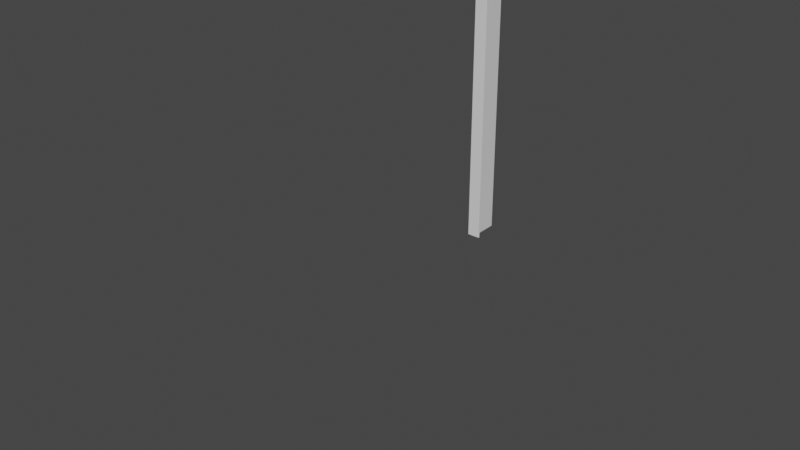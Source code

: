 # Source: i-beam.blend  (saved by Blender 2.82.7; exported with 4.5.12 LTS)
import bpy
from mathutils import Matrix  # noqa: F401  (used for matrix-valued properties, if any)

bpy.ops.wm.read_factory_settings(use_empty=True)
scene = bpy.context.scene
scene.name = 'Scene'

# ---- collections
col_i_beam_wall_bottom = bpy.data.collections.new('i-beam-wall-bottom'); scene.collection.children.link(col_i_beam_wall_bottom)
col_i_beam_wall_top = bpy.data.collections.new('i-beam-wall-top'); scene.collection.children.link(col_i_beam_wall_top)
col_i_beam_roof_small = bpy.data.collections.new('i-beam-roof-small'); scene.collection.children.link(col_i_beam_roof_small)
col_i_beam_roof_big = bpy.data.collections.new('i-beam-roof-big'); scene.collection.children.link(col_i_beam_roof_big)
col_i_beam_roof_big_border = bpy.data.collections.new('i-beam-roof-big-border'); scene.collection.children.link(col_i_beam_roof_big_border)
col_i_beam_roof_big_cross = bpy.data.collections.new('i-beam-roof-big-cross'); scene.collection.children.link(col_i_beam_roof_big_cross)
col_i_beam_roof_small_cross = bpy.data.collections.new('i-beam-roof-small-cross'); scene.collection.children.link(col_i_beam_roof_small_cross)

# ---- materials (node trees are filled in below, after node groups)
mat_material_002 = bpy.data.materials.new('Material.002')
mat_material_002.alpha_threshold = 0.0
mat_material_002.use_transparent_shadow = False
mat_material_002.line_color = (0.0, 0.0, 0.0, 1.0)
mat_material_006 = bpy.data.materials.new('Material.006')
mat_material_006.alpha_threshold = 0.0
mat_material_006.use_transparent_shadow = False
mat_material_006.line_color = (0.0, 0.0, 0.0, 1.0)
mat_material = bpy.data.materials.new('Material')
mat_material.alpha_threshold = 0.0
mat_material.use_transparent_shadow = False
mat_material.line_color = (0.0, 0.0, 0.0, 1.0)
mat_material_001 = bpy.data.materials.new('Material.001')
mat_material_001.alpha_threshold = 0.0
mat_material_001.use_transparent_shadow = False
mat_material_001.line_color = (0.0, 0.0, 0.0, 1.0)
mat_material_003 = bpy.data.materials.new('Material.003')
mat_material_003.alpha_threshold = 0.0
mat_material_003.use_transparent_shadow = False
mat_material_003.line_color = (0.0, 0.0, 0.0, 1.0)
mat_material_004 = bpy.data.materials.new('Material.004')
mat_material_004.alpha_threshold = 0.0
mat_material_004.use_transparent_shadow = False
mat_material_004.line_color = (0.0, 0.0, 0.0, 1.0)
mat_material_005 = bpy.data.materials.new('Material.005')
mat_material_005.alpha_threshold = 0.0
mat_material_005.use_transparent_shadow = False
mat_material_005.line_color = (0.0, 0.0, 0.0, 1.0)

# ---- material node trees
mat_material_002.use_nodes = True; mat_material_002.node_tree.nodes.clear()
_N = mat_material_002.node_tree.nodes; _L = mat_material_002.node_tree.links
n0 = _N.new('ShaderNodeOutputMaterial'); n0.name = 'Material Output'; n0.location = (300, 300)
n1 = _N.new('ShaderNodeBsdfPrincipled'); n1.name = 'Principled BSDF'; n1.location = (10, 300)
n1.distribution = 'GGX'
n1.subsurface_method = 'BURLEY'
n1.inputs[2].default_value = 0.4
n1.inputs[3].default_value = 1.45
n1.inputs[27].default_value = (0.0, 0.0, 0.0, 1.0)
n1.inputs[28].default_value = 1.0
_L.new(n1.outputs[0], n0.inputs[0])
n0.is_active_output = True
mat_material_006.use_nodes = True; mat_material_006.node_tree.nodes.clear()
_N = mat_material_006.node_tree.nodes; _L = mat_material_006.node_tree.links
n0 = _N.new('ShaderNodeOutputMaterial'); n0.name = 'Material Output'; n0.location = (300, 300)
n1 = _N.new('ShaderNodeBsdfPrincipled'); n1.name = 'Principled BSDF'; n1.location = (10, 300)
n1.distribution = 'GGX'
n1.subsurface_method = 'BURLEY'
n1.inputs[2].default_value = 0.4
n1.inputs[3].default_value = 1.45
n1.inputs[27].default_value = (0.0, 0.0, 0.0, 1.0)
n1.inputs[28].default_value = 1.0
_L.new(n1.outputs[0], n0.inputs[0])
n0.is_active_output = True
mat_material.use_nodes = True; mat_material.node_tree.nodes.clear()
_N = mat_material.node_tree.nodes; _L = mat_material.node_tree.links
n0 = _N.new('ShaderNodeOutputMaterial'); n0.name = 'Material Output'; n0.location = (300, 300)
n1 = _N.new('ShaderNodeBsdfPrincipled'); n1.name = 'Principled BSDF'; n1.location = (10, 300)
n1.distribution = 'GGX'
n1.subsurface_method = 'BURLEY'
n1.inputs[2].default_value = 0.4
n1.inputs[3].default_value = 1.45
n1.inputs[27].default_value = (0.0, 0.0, 0.0, 1.0)
n1.inputs[28].default_value = 1.0
_L.new(n1.outputs[0], n0.inputs[0])
n0.is_active_output = True
mat_material_001.use_nodes = True; mat_material_001.node_tree.nodes.clear()
_N = mat_material_001.node_tree.nodes; _L = mat_material_001.node_tree.links
n0 = _N.new('ShaderNodeOutputMaterial'); n0.name = 'Material Output'; n0.location = (300, 300)
n1 = _N.new('ShaderNodeBsdfPrincipled'); n1.name = 'Principled BSDF'; n1.location = (10, 300)
n1.distribution = 'GGX'
n1.subsurface_method = 'BURLEY'
n1.inputs[2].default_value = 0.4
n1.inputs[3].default_value = 1.45
n1.inputs[27].default_value = (0.0, 0.0, 0.0, 1.0)
n1.inputs[28].default_value = 1.0
_L.new(n1.outputs[0], n0.inputs[0])
n0.is_active_output = True
mat_material_003.use_nodes = True; mat_material_003.node_tree.nodes.clear()
_N = mat_material_003.node_tree.nodes; _L = mat_material_003.node_tree.links
n0 = _N.new('ShaderNodeOutputMaterial'); n0.name = 'Material Output'; n0.location = (300, 300)
n1 = _N.new('ShaderNodeBsdfPrincipled'); n1.name = 'Principled BSDF'; n1.location = (10, 300)
n1.distribution = 'GGX'
n1.subsurface_method = 'BURLEY'
n1.inputs[2].default_value = 0.4
n1.inputs[3].default_value = 1.45
n1.inputs[27].default_value = (0.0, 0.0, 0.0, 1.0)
n1.inputs[28].default_value = 1.0
_L.new(n1.outputs[0], n0.inputs[0])
n0.is_active_output = True
mat_material_004.use_nodes = True; mat_material_004.node_tree.nodes.clear()
_N = mat_material_004.node_tree.nodes; _L = mat_material_004.node_tree.links
n0 = _N.new('ShaderNodeOutputMaterial'); n0.name = 'Material Output'; n0.location = (300, 300)
n1 = _N.new('ShaderNodeBsdfPrincipled'); n1.name = 'Principled BSDF'; n1.location = (10, 300)
n1.distribution = 'GGX'
n1.subsurface_method = 'BURLEY'
n1.inputs[2].default_value = 0.4
n1.inputs[3].default_value = 1.45
n1.inputs[27].default_value = (0.0, 0.0, 0.0, 1.0)
n1.inputs[28].default_value = 1.0
_L.new(n1.outputs[0], n0.inputs[0])
n0.is_active_output = True
mat_material_005.use_nodes = True; mat_material_005.node_tree.nodes.clear()
_N = mat_material_005.node_tree.nodes; _L = mat_material_005.node_tree.links
n0 = _N.new('ShaderNodeOutputMaterial'); n0.name = 'Material Output'; n0.location = (300, 300)
n1 = _N.new('ShaderNodeBsdfPrincipled'); n1.name = 'Principled BSDF'; n1.location = (10, 300)
n1.distribution = 'GGX'
n1.subsurface_method = 'BURLEY'
n1.inputs[2].default_value = 0.4
n1.inputs[3].default_value = 1.45
n1.inputs[27].default_value = (0.0, 0.0, 0.0, 1.0)
n1.inputs[28].default_value = 1.0
_L.new(n1.outputs[0], n0.inputs[0])
n0.is_active_output = True

# ---- world
world_world = bpy.data.worlds.new('World'); scene.world = world_world
world_world.use_nodes = True; world_world.node_tree.nodes.clear()
_N = world_world.node_tree.nodes; _L = world_world.node_tree.links
n0 = _N.new('ShaderNodeOutputWorld'); n0.name = 'World Output'; n0.location = (300, 300)
n1 = _N.new('ShaderNodeBackground'); n1.name = 'Background'; n1.location = (10, 300)
n1.inputs[0].default_value = (0.05088, 0.05088, 0.05088, 1.0)
_L.new(n1.outputs[0], n0.inputs[0])
n0.is_active_output = True
world_world.color = (0.05088, 0.05088, 0.05088)
world_world.use_sun_shadow = False
world_world.sun_shadow_jitter_overblur = 0.0

# ---- meshes
me_cube_002 = bpy.data.meshes.new('Cube.002')
me_cube_002.from_pydata([(0.002, -0.1, 1.0), (0.022, -0.104, 1.0), (0.022, -0.104, 0.0), (-0.002, 0.0, 0.0), (-0.002, -0.1, 1.0), (-0.002, -0.1, 0.0), (-0.022, -0.1, 1.0), (-0.022, -0.1, 0.0), (0.002, 0.0, 1.0), (0.002, 0.0, 0.0), (0.002, -0.1, 0.0), (0.022, -0.1, 1.0), (0.022, -0.1, 0.0), (-0.002, 0.0, 1.0), (-0.022, -0.104, 1.0), (-0.022, -0.104, 0.0), (-0.002, -0.104, 1.0), (0.002, -0.104, 1.0), (0.002, -0.104, 0.0), (-0.001982, -0.104, 0.0)], [], [(9, 8, 0, 10), (10, 0, 11, 12), (12, 11, 1, 2), (8, 9, 3, 13), (3, 5, 4, 13), (5, 7, 6, 4), (7, 15, 14, 6), (18, 2, 1, 17), (15, 19, 16, 14), (19, 18, 17, 16), (4, 6, 14, 16), (11, 0, 17, 1), (17, 0, 4, 16), (0, 8, 13, 4), (7, 5, 19, 15), (10, 12, 2, 18), (18, 19, 5, 10), (9, 10, 5, 3)])
_uv = me_cube_002.uv_layers.new(name='UVMap')
_uv.uv.foreach_set('vector', [0.2843, -1.49e-08, 0.2843, 0.25, 0.2595, 0.25, 0.2595, -1.341e-07, 0.2595, -1.341e-07, 0.2595, 0.25, 0.2545, 0.25, 0.2545, -1.341e-07, 0.2545, -1.341e-07, 0.2545, 0.25, 0.2535, 0.25, 0.2535, -1.639e-07, 0.9482, 0.8121, 0.9482, 0.903, 0.9478, 0.903, 0.9478, 0.8121, 0.2118, 4.47e-08, 0.2366, -1.639e-07, 0.2366, 0.25, 0.2118, 0.25, 0.2366, -1.639e-07, 0.2416, -1.937e-07, 0.2416, 0.25, 0.2366, 0.25, 0.2416, -1.937e-07, 0.2426, -1.937e-07, 0.2426, 0.25, 0.2416, 0.25, 0.2485, -1.639e-07, 0.2535, -1.639e-07, 0.2535, 0.25, 0.2485, 0.25, 0.2426, -1.937e-07, 0.2476, -1.937e-07, 0.2476, 0.25, 0.2426, 0.25, 0.2476, -1.937e-07, 0.2485, -1.639e-07, 0.2485, 0.25, 0.2476, 0.25, 0.9146, 0.9002, 0.9146, 0.8591, 0.9229, 0.8591, 0.9229, 0.9002, 0.9146, 0.9495, 0.9146, 0.9084, 0.9229, 0.9084, 0.9229, 0.9495, 0.9229, 0.9084, 0.9146, 0.9084, 0.9146, 0.9002, 0.9229, 0.9002, 0.9146, 0.9084, 0.812, 0.9084, 0.812, 0.9002, 0.9146, 0.9002, 0.8206, 0.8063, 0.8206, 0.8473, 0.8123, 0.8474, 0.8123, 0.8063, 0.8206, 0.8555, 0.8206, 0.8966, 0.8123, 0.8966, 0.8123, 0.8555, 0.8123, 0.8555, 0.8123, 0.8474, 0.8206, 0.8473, 0.8206, 0.8555, 0.9232, 0.8555, 0.8206, 0.8555, 0.8206, 0.8473, 0.9232, 0.8473])
me_cube_002.materials.append(mat_material_002)
me_cube_002.use_remesh_preserve_volume = False
me_cube_002.use_remesh_preserve_attributes = False
me_cube_002.use_mirror_vertex_groups = False
me_cube_002.update()
me_cube_007 = bpy.data.meshes.new('Cube.007')
me_cube_007.from_pydata([(0.002, -0.1, 1.0), (0.022, -0.104, 1.0), (0.022, -0.104, 0.0), (-0.002, 0.0, 0.0), (-0.002, -0.1, 1.0), (-0.002, -0.1, 0.0), (-0.022, -0.1, 1.0), (-0.022, -0.1, 0.0), (0.002, 0.0, 1.0), (0.002, 0.0, 0.0), (0.002, -0.1, 0.0), (0.022, -0.1, 1.0), (0.022, -0.1, 0.0), (-0.002, 0.0, 1.0), (-0.022, -0.104, 1.0), (-0.022, -0.104, 0.0), (-0.002, -0.104, 1.0), (0.002, -0.104, 1.0), (0.002, -0.104, 0.0), (-0.001982, -0.104, 0.0)], [], [(9, 8, 0, 10), (10, 0, 11, 12), (12, 11, 1, 2), (8, 9, 3, 13), (3, 5, 4, 13), (5, 7, 6, 4), (7, 15, 14, 6), (18, 2, 1, 17), (15, 19, 16, 14), (19, 18, 17, 16), (4, 6, 14, 16), (11, 0, 17, 1), (17, 0, 4, 16), (0, 8, 13, 4), (7, 5, 19, 15), (10, 12, 2, 18), (18, 19, 5, 10), (9, 10, 5, 3)])
_uv = me_cube_007.uv_layers.new(name='UVMap')
_uv.uv.foreach_set('vector', [0.2843, 0.25, 0.2843, 0.5, 0.2595, 0.5, 0.2595, 0.25, 0.2595, 0.25, 0.2595, 0.5, 0.2545, 0.5, 0.2545, 0.25, 0.2545, 0.25, 0.2545, 0.5, 0.2535, 0.5, 0.2535, 0.25, 0.9482, 0.8121, 0.9482, 0.903, 0.9478, 0.903, 0.9478, 0.8121, 0.2118, 0.25, 0.2366, 0.25, 0.2366, 0.5, 0.2118, 0.5, 0.2366, 0.25, 0.2416, 0.25, 0.2416, 0.5, 0.2366, 0.5, 0.2416, 0.25, 0.2426, 0.25, 0.2426, 0.5, 0.2416, 0.5, 0.2485, 0.25, 0.2535, 0.25, 0.2535, 0.5, 0.2485, 0.5, 0.2426, 0.25, 0.2476, 0.25, 0.2476, 0.5, 0.2426, 0.5, 0.2476, 0.25, 0.2485, 0.25, 0.2485, 0.5, 0.2476, 0.5, 0.9146, 0.9002, 0.9146, 0.8591, 0.9229, 0.8591, 0.9229, 0.9002, 0.9146, 0.9495, 0.9146, 0.9084, 0.9229, 0.9084, 0.9229, 0.9495, 0.9229, 0.9084, 0.9146, 0.9084, 0.9146, 0.9002, 0.9229, 0.9002, 0.9146, 0.9084, 0.812, 0.9084, 0.812, 0.9002, 0.9146, 0.9002, 0.8206, 0.8063, 0.8206, 0.8473, 0.8123, 0.8474, 0.8123, 0.8063, 0.8206, 0.8555, 0.8206, 0.8966, 0.8123, 0.8966, 0.8123, 0.8555, 0.8123, 0.8555, 0.8123, 0.8474, 0.8206, 0.8473, 0.8206, 0.8555, 0.9232, 0.8555, 0.8206, 0.8555, 0.8206, 0.8473, 0.9232, 0.8473])
me_cube_007.materials.append(mat_material_006)
me_cube_007.use_remesh_preserve_volume = False
me_cube_007.use_remesh_preserve_attributes = False
me_cube_007.use_mirror_vertex_groups = False
me_cube_007.update()
me_cube_003 = bpy.data.meshes.new('Cube.003')
me_cube_003.from_pydata([(0.002, -1.0, -0.15), (0.022, -1.0, -0.154), (0.022, 6.732e-09, -0.154), (-0.002, 0.0, 0.0), (-0.002, -1.0, -0.15), (-0.002, 6.557e-09, -0.15), (-0.022, -1.0, -0.15), (-0.022, 6.557e-09, -0.15), (0.002, -1.0, -4.371e-08), (0.002, 0.0, 0.0), (0.002, 6.557e-09, -0.15), (0.022, -1.0, -0.15), (0.022, 6.557e-09, -0.15), (-0.002, -1.0, -4.371e-08), (-0.022, -1.0, -0.154), (-0.022, 6.732e-09, -0.154), (-0.002, -1.0, -0.154), (0.002, -1.0, -0.154), (0.002, 6.732e-09, -0.154), (-0.001982, 6.732e-09, -0.154)], [], [(9, 8, 0, 10), (10, 0, 11, 12), (12, 11, 1, 2), (8, 9, 3, 13), (3, 5, 4, 13), (5, 7, 6, 4), (7, 15, 14, 6), (18, 2, 1, 17), (15, 19, 16, 14), (19, 18, 17, 16), (4, 6, 14, 16), (11, 0, 17, 1), (17, 0, 4, 16), (0, 8, 13, 4), (7, 5, 19, 15), (10, 12, 2, 18), (18, 19, 5, 10), (9, 10, 5, 3)])
_uv = me_cube_003.uv_layers.new(name='UVMap')
_uv.uv.foreach_set('vector', [0.5011, 0.674, 0.2511, 0.674, 0.2511, 0.6365, 0.5011, 0.6365, 0.5011, 0.6365, 0.2511, 0.6365, 0.2511, 0.6315, 0.5011, 0.6315, 0.5011, 0.6315, 0.2511, 0.6315, 0.2511, 0.6305, 0.5011, 0.6305, 0.9414, 0.8065, 0.9414, 0.8983, 0.9411, 0.8983, 0.9411, 0.8065, 0.5011, 0.576, 0.5011, 0.6135, 0.2511, 0.6135, 0.2511, 0.576, 0.5011, 0.6135, 0.5011, 0.6185, 0.2511, 0.6185, 0.2511, 0.6135, 0.5011, 0.6185, 0.5011, 0.6195, 0.2511, 0.6195, 0.2511, 0.6185, 0.5011, 0.6255, 0.5011, 0.6305, 0.2511, 0.6305, 0.2511, 0.6255, 0.5011, 0.6195, 0.5011, 0.6245, 0.2511, 0.6245, 0.2511, 0.6195, 0.5011, 0.6245, 0.5011, 0.6255, 0.2511, 0.6255, 0.2511, 0.6245, 0.9076, 0.8955, 0.9076, 0.8541, 0.9159, 0.8541, 0.9159, 0.8955, 0.9076, 0.9452, 0.9076, 0.9038, 0.9159, 0.9038, 0.9159, 0.9452, 0.9159, 0.9038, 0.9076, 0.9038, 0.9076, 0.8955, 0.9159, 0.8955, 0.9076, 0.9038, 0.804, 0.9038, 0.804, 0.8955, 0.9076, 0.8955, 0.8126, 0.8007, 0.8126, 0.8421, 0.8044, 0.8422, 0.8044, 0.8007, 0.8126, 0.8504, 0.8126, 0.8918, 0.8044, 0.8918, 0.8044, 0.8504, 0.8044, 0.8504, 0.8044, 0.8422, 0.8126, 0.8421, 0.8126, 0.8504, 0.9162, 0.8504, 0.8126, 0.8504, 0.8126, 0.8421, 0.9162, 0.8421])
me_cube_003.materials.append(mat_material)
me_cube_003.use_remesh_preserve_volume = False
me_cube_003.use_remesh_preserve_attributes = False
me_cube_003.use_mirror_vertex_groups = False
me_cube_003.update()
me_cube_001 = bpy.data.meshes.new('Cube.001')
me_cube_001.from_pydata([(0.002, -1.0, -0.3), (0.022, -1.0, -0.304), (0.022, 1.329e-08, -0.304), (-0.002, 0.0, 0.0), (-0.002, -1.0, -0.3), (-0.002, 1.311e-08, -0.3), (-0.022, -1.0, -0.3), (-0.022, 1.311e-08, -0.3), (0.002, -1.0, -4.371e-08), (0.002, 0.0, 0.0), (0.002, 1.311e-08, -0.3), (0.022, -1.0, -0.3), (0.022, 1.311e-08, -0.3), (-0.002, -1.0, -4.371e-08), (-0.022, -1.0, -0.304), (-0.022, 1.329e-08, -0.304), (-0.002, -1.0, -0.304), (0.002, -1.0, -0.304), (0.002, 1.329e-08, -0.304), (-0.001982, 1.329e-08, -0.304)], [], [(9, 8, 0, 10), (10, 0, 11, 12), (12, 11, 1, 2), (8, 9, 3, 13), (3, 5, 4, 13), (5, 7, 6, 4), (7, 15, 14, 6), (18, 2, 1, 17), (15, 19, 16, 14), (19, 18, 17, 16), (4, 6, 14, 16), (11, 0, 17, 1), (17, 0, 4, 16), (0, 8, 13, 4), (7, 5, 19, 15), (10, 12, 2, 18), (18, 19, 5, 10), (9, 10, 5, 3)])
_uv = me_cube_001.uv_layers.new(name='UVMap')
_uv.uv.foreach_set('vector', [0.5601, 0.7062, 0.3101, 0.7062, 0.3101, 0.6312, 0.5601, 0.6312, 0.4449, 0.5549, 0.6949, 0.5549, 0.6949, 0.5599, 0.4449, 0.5599, 0.4449, 0.5599, 0.6949, 0.5599, 0.6949, 0.5609, 0.4449, 0.5609, 0.9389, 0.8331, 0.9389, 0.9017, 0.9386, 0.9017, 0.9386, 0.8331, 0.3506, 0.5335, 0.3506, 0.6078, 0.1006, 0.6078, 0.1006, 0.5335, 0.4449, 0.5779, 0.4449, 0.5729, 0.6949, 0.5729, 0.6949, 0.5779, 0.4449, 0.5729, 0.4449, 0.5719, 0.6949, 0.5719, 0.6949, 0.5729, 0.4449, 0.5659, 0.4449, 0.5609, 0.6949, 0.5609, 0.6949, 0.5659, 0.4449, 0.5719, 0.4449, 0.5669, 0.6949, 0.5669, 0.6949, 0.5719, 0.4449, 0.5669, 0.4449, 0.5659, 0.6949, 0.5659, 0.6949, 0.5669, 0.9136, 0.8996, 0.9136, 0.8687, 0.9197, 0.8687, 0.9197, 0.8996, 0.9136, 0.9368, 0.9136, 0.9058, 0.9197, 0.9058, 0.9197, 0.9368, 0.9197, 0.9058, 0.9136, 0.9058, 0.9136, 0.8996, 0.9197, 0.8996, 0.9136, 0.9058, 0.8361, 0.9058, 0.8361, 0.8996, 0.9136, 0.8996, 0.8425, 0.8288, 0.8425, 0.8597, 0.8364, 0.8598, 0.8364, 0.8288, 0.8425, 0.8659, 0.8425, 0.8969, 0.8364, 0.8969, 0.8364, 0.8659, 0.8364, 0.8659, 0.8364, 0.8598, 0.8425, 0.8597, 0.8425, 0.8659, 0.92, 0.8659, 0.8425, 0.8659, 0.8425, 0.8597, 0.92, 0.8597])
me_cube_001.materials.append(mat_material_001)
me_cube_001.use_remesh_preserve_volume = False
me_cube_001.use_remesh_preserve_attributes = False
me_cube_001.use_mirror_vertex_groups = False
me_cube_001.update()
me_cube_004 = bpy.data.meshes.new('Cube.004')
me_cube_004.from_pydata([(0.002, -1.0, -0.6), (0.022, -1.0, -0.604), (0.022, 1.329e-08, -0.304), (-0.002, 0.0, 0.0), (-0.002, -1.0, -0.6), (-0.002, 1.311e-08, -0.3), (-0.022, -1.0, -0.6), (-0.022, 1.311e-08, -0.3), (0.002, -1.0, -4.371e-08), (0.002, 0.0, 0.0), (0.002, 1.311e-08, -0.3), (0.022, -1.0, -0.6), (0.022, 1.311e-08, -0.3), (-0.002, -1.0, -4.371e-08), (-0.022, -1.0, -0.604), (-0.022, 1.329e-08, -0.304), (-0.002, -1.0, -0.604), (0.002, -1.0, -0.604), (0.002, 1.329e-08, -0.304), (-0.001982, 1.329e-08, -0.304), (0.022, -0.7, -0.304), (-0.002, -0.7, -0.3), (-0.022, -0.7, -0.3), (0.002, -0.7, -3.06e-08), (0.002, -0.7, -0.3), (0.022, -0.7, -0.3), (-0.002, -0.7, -3.06e-08), (-0.022, -0.7, -0.304), (-0.001996, -0.7, -0.304), (0.002, -0.7, -0.304)], [], [(23, 8, 0, 24), (24, 0, 11, 25), (25, 11, 1, 20), (23, 9, 3, 26), (26, 21, 4, 13), (21, 22, 6, 4), (22, 27, 14, 6), (29, 20, 1, 17), (27, 28, 16, 14), (28, 29, 17, 16), (4, 6, 14, 16), (11, 0, 17, 1), (17, 0, 4, 16), (0, 8, 13, 4), (7, 5, 19, 15), (10, 12, 2, 18), (18, 19, 5, 10), (9, 10, 5, 3), (19, 18, 29, 28), (15, 19, 28, 27), (18, 2, 20, 29), (7, 15, 27, 22), (5, 7, 22, 21), (3, 5, 21, 26), (8, 23, 26, 13), (12, 25, 20, 2), (10, 24, 25, 12), (9, 23, 24, 10)])
_uv = me_cube_004.uv_layers.new(name='UVMap')
_uv.uv.foreach_set('vector', [0.1031, 0.5121, 0.02806, 0.5121, 0.02806, 0.3621, 0.1031, 0.4371, 0.4545, 0.9203, 0.6632, 0.9203, 0.6632, 0.9301, 0.4545, 0.9301, 0.4545, 0.9301, 0.6632, 0.9301, 0.6645, 0.9315, 0.4559, 0.9315, 0.9413, 0.8348, 0.9413, 0.9022, 0.9409, 0.9022, 0.9409, 0.8348, 0.2088, 0.5129, 0.2088, 0.4379, 0.2838, 0.3629, 0.2838, 0.5129, 0.4545, 0.9644, 0.4545, 0.9545, 0.6632, 0.9545, 0.6632, 0.9644, 0.4545, 0.9545, 0.4559, 0.9531, 0.6645, 0.9531, 0.6632, 0.9545, 0.4559, 0.9413, 0.4559, 0.9315, 0.6645, 0.9315, 0.6645, 0.9413, 0.4559, 0.9531, 0.4559, 0.9433, 0.6645, 0.9433, 0.6645, 0.9531, 0.4559, 0.9433, 0.4559, 0.9413, 0.6645, 0.9413, 0.6645, 0.9433, 0.9087, 0.8996, 0.9087, 0.8597, 0.9167, 0.8597, 0.9167, 0.8996, 0.9087, 0.9474, 0.9087, 0.9075, 0.9167, 0.9075, 0.9167, 0.9474, 0.9167, 0.9075, 0.9087, 0.9075, 0.9087, 0.8996, 0.9167, 0.8996, 0.9087, 0.9075, 0.8091, 0.9075, 0.8091, 0.8996, 0.9087, 0.8996, 0.8174, 0.8084, 0.8174, 0.8482, 0.8094, 0.8483, 0.8094, 0.8084, 0.8174, 0.8562, 0.8174, 0.8961, 0.8094, 0.8961, 0.8094, 0.8562, 0.8094, 0.8562, 0.8094, 0.8483, 0.8174, 0.8482, 0.8174, 0.8562, 0.917, 0.8562, 0.8174, 0.8562, 0.8174, 0.8482, 0.917, 0.8482, 0.04219, 0.9399, 0.04219, 0.9379, 0.3922, 0.938, 0.3922, 0.9399, 0.04219, 0.9499, 0.04219, 0.9399, 0.3922, 0.9399, 0.3922, 0.9499, 0.04219, 0.9379, 0.04219, 0.9279, 0.3922, 0.9279, 0.3922, 0.938, 0.04219, 0.9519, 0.04219, 0.9499, 0.3922, 0.9499, 0.3922, 0.9519, 0.04219, 0.9619, 0.04219, 0.9519, 0.3922, 0.9519, 0.3922, 0.9619, 0.2809, 0.648, 0.2809, 0.573, 0.4559, 0.573, 0.4559, 0.648, 0.9413, 0.814, 0.9413, 0.8348, 0.9409, 0.8348, 0.9409, 0.814, 0.04219, 0.9259, 0.3922, 0.9259, 0.3922, 0.9279, 0.04219, 0.9279, 0.04219, 0.9159, 0.3922, 0.9159, 0.3922, 0.9259, 0.04219, 0.9259, 0.2269, 0.6439, 0.0519, 0.6439, 0.0519, 0.5689, 0.2269, 0.5689])
me_cube_004.materials.append(mat_material_003)
me_cube_004.use_remesh_preserve_volume = False
me_cube_004.use_remesh_preserve_attributes = False
me_cube_004.use_mirror_vertex_groups = False
me_cube_004.update()
me_cube_005 = bpy.data.meshes.new('Cube.005')
me_cube_005.from_pydata([(0.002, -1.0, -0.3), (0.022, -1.0, -0.304), (0.022, 1.329e-08, -0.304), (-0.002, 0.0, 0.0), (-0.002, -1.0, -0.3), (-0.002, 1.311e-08, -0.3), (-0.022, -1.0, -0.3), (-0.022, 1.311e-08, -0.3), (0.002, -1.0, -4.371e-08), (0.002, 0.0, 0.0), (0.002, 1.311e-08, -0.3), (0.022, -1.0, -0.3), (0.022, 1.311e-08, -0.3), (-0.002, -1.0, -4.371e-08), (-0.022, -1.0, -0.304), (-0.022, 1.329e-08, -0.304), (-0.002, -1.0, -0.304), (0.002, -1.0, -0.304), (0.002, 1.329e-08, -0.304), (-0.001982, 1.329e-08, -0.304), (0.022, -0.522, -0.304), (-0.002, -0.502, -0.3), (-0.022, -0.478, -0.3), (-0.022, -0.522, -0.3), (0.002, -0.498, -2.177e-08), (0.002, -0.502, -2.194e-08), (0.002, -0.498, -0.3), (0.002, -0.502, -0.3), (0.022, -0.478, -0.3), (-0.002, -0.502, -2.194e-08), (-0.022, -0.478, -0.304), (-0.022, -0.522, -0.304), (0.002, -0.498, -0.304), (0.5, -0.498, -0.3), (0.5, -0.478, -0.304), (-0.5, -0.478, -0.304), (-0.5, -0.502, -3.684e-08), (0.5, -0.502, -0.3), (-0.5, -0.502, -0.3), (0.5, -0.522, -0.3), (-0.5, -0.522, -0.3), (0.5, -0.498, -3.667e-08), (-0.5, -0.498, -3.667e-08), (-0.5, -0.498, -0.3), (0.5, -0.478, -0.3), (-0.5, -0.478, -0.3), (0.5, -0.502, -3.684e-08), (0.5, -0.522, -0.304), (-0.5, -0.522, -0.304), (0.5, -0.502, -0.304), (0.5, -0.498, -0.304), (-0.5, -0.498, -0.304), (-0.5, -0.502, -0.304), (0.022, -0.478, -0.304), (0.022, -0.522, -0.3), (-0.001999, -0.498, -3.667e-08), (-0.001999, -0.498, -0.3), (-0.001999, -0.502, -0.304), (0.002001, -0.502, -0.304), (-0.001999, -0.498, -0.304)], [], [(25, 8, 0, 27), (27, 0, 11, 54), (54, 11, 1, 20), (24, 9, 3, 55), (29, 21, 4, 13), (21, 23, 6, 4), (23, 31, 14, 6), (58, 20, 1, 17), (31, 57, 16, 14), (57, 58, 17, 16), (4, 6, 14, 16), (11, 0, 17, 1), (17, 0, 4, 16), (0, 8, 13, 4), (7, 5, 19, 15), (10, 12, 2, 18), (18, 19, 5, 10), (9, 10, 5, 3), (19, 18, 32, 59), (58, 32, 50, 49), (15, 19, 59, 30), (20, 58, 49, 47), (18, 2, 53, 32), (32, 53, 34, 50), (7, 15, 30, 22), (54, 20, 47, 39), (5, 7, 22, 56), (27, 54, 39, 37), (3, 5, 56, 55), (25, 27, 37, 46), (8, 25, 29, 13), (55, 42, 36, 29), (12, 28, 53, 2), (28, 44, 34, 53), (10, 26, 28, 12), (26, 33, 44, 28), (9, 24, 26, 10), (24, 41, 33, 26), (37, 39, 47, 49), (44, 33, 50, 34), (50, 33, 37, 49), (33, 41, 46, 37), (40, 38, 52, 48), (43, 45, 35, 51), (51, 52, 38, 43), (42, 43, 38, 36), (52, 51, 59, 57), (48, 52, 57, 31), (51, 35, 30, 59), (40, 48, 31, 23), (38, 40, 23, 21), (36, 38, 21, 29), (41, 24, 25, 46), (45, 22, 30, 35), (43, 56, 22, 45), (42, 55, 56, 43), (57, 59, 32, 58), (29, 25, 24, 55)])
_uv = me_cube_005.uv_layers.new(name='UVMap')
_uv.uv.foreach_set('vector', [0.2168, 0.6871, 0.2168, 0.5626, 0.2918, 0.5626, 0.2918, 0.6871, 0.4148, 0.9378, 0.6648, 0.9378, 0.6648, 0.9478, 0.4248, 0.9478, 0.4248, 0.9478, 0.6648, 0.9478, 0.6648, 0.9498, 0.4248, 0.9498, 0.9258, 0.8767, 0.9258, 0.8981, 0.9255, 0.8981, 0.9255, 0.8767, 0.03521, 0.5651, 0.1102, 0.5651, 0.1102, 0.6896, 0.03521, 0.6896, 0.6647, 0.9498, 0.6547, 0.9599, 0.4148, 0.9599, 0.4148, 0.9498, 0.6547, 0.9599, 0.6547, 0.9619, 0.4148, 0.9619, 0.4148, 0.9599, 0.1235, 0.3713, 0.1285, 0.3763, 0.1285, 0.4958, 0.1235, 0.4958, 0.1175, 0.3763, 0.1225, 0.3713, 0.1225, 0.4958, 0.1175, 0.4958, 0.1225, 0.3713, 0.1235, 0.3713, 0.1235, 0.4958, 0.1225, 0.4958, 0.9021, 0.8961, 0.9021, 0.8671, 0.9079, 0.8671, 0.9079, 0.8961, 0.9021, 0.931, 0.9021, 0.9019, 0.9079, 0.9019, 0.9079, 0.931, 0.9079, 0.9019, 0.9021, 0.9019, 0.9021, 0.8961, 0.9079, 0.8961, 0.9021, 0.9019, 0.8295, 0.9019, 0.8295, 0.8961, 0.9021, 0.8961, 0.8355, 0.8297, 0.8355, 0.8587, 0.8297, 0.8588, 0.8297, 0.8297, 0.8355, 0.8645, 0.8355, 0.8936, 0.8297, 0.8936, 0.8297, 0.8645, 0.8297, 0.8645, 0.8297, 0.8588, 0.8355, 0.8587, 0.8355, 0.8645, 0.9081, 0.8645, 0.8355, 0.8645, 0.8355, 0.8587, 0.9081, 0.8587, 0.1225, 0.2458, 0.1235, 0.2458, 0.1235, 0.3703, 0.1225, 0.3703, 0.1235, 0.3713, 0.1235, 0.3703, 0.248, 0.3703, 0.248, 0.3713, 0.1175, 0.2458, 0.1225, 0.2458, 0.1225, 0.3703, 0.1175, 0.3653, 0.1285, 0.3763, 0.1235, 0.3713, 0.248, 0.3713, 0.248, 0.3763, 0.1235, 0.2458, 0.1285, 0.2458, 0.1285, 0.3653, 0.1235, 0.3703, 0.1235, 0.3703, 0.1285, 0.3653, 0.248, 0.3653, 0.248, 0.3703, 0.6647, 0.984, 0.6647, 0.986, 0.4248, 0.986, 0.4248, 0.984, 0.6485, 0.9208, 0.6485, 0.9228, 0.4086, 0.9228, 0.4086, 0.9208, 0.6647, 0.9739, 0.6647, 0.984, 0.4248, 0.984, 0.4148, 0.9739, 0.6585, 0.9107, 0.6485, 0.9208, 0.4086, 0.9208, 0.4086, 0.9107, 0.5486, 0.6979, 0.5486, 0.6229, 0.6731, 0.6229, 0.6731, 0.6979, 0.3669, 0.6871, 0.2919, 0.6871, 0.2919, 0.5626, 0.3669, 0.5626, 0.9258, 0.8338, 0.9258, 0.8552, 0.9255, 0.8552, 0.9255, 0.8338, 0.9258, 0.8767, 0.9258, 0.8981, 0.9255, 0.8981, 0.9255, 0.8767, 0.4148, 0.9719, 0.6547, 0.9719, 0.6547, 0.9739, 0.4148, 0.9739, 0.4186, 0.9328, 0.6585, 0.9328, 0.6585, 0.9348, 0.4186, 0.9348, 0.4148, 0.9619, 0.6647, 0.9619, 0.6547, 0.9719, 0.4148, 0.9719, 0.4086, 0.9228, 0.6585, 0.9228, 0.6585, 0.9328, 0.4186, 0.9328, 0.6731, 0.621, 0.5486, 0.621, 0.5486, 0.546, 0.6731, 0.546, 0.4241, 0.6229, 0.5486, 0.6229, 0.5486, 0.6979, 0.4241, 0.6979, 0.9021, 0.8961, 0.9021, 0.8671, 0.9079, 0.8671, 0.9079, 0.8961, 0.9021, 0.931, 0.9021, 0.9019, 0.9079, 0.9019, 0.9079, 0.931, 0.9079, 0.9019, 0.9021, 0.9019, 0.9021, 0.8961, 0.9079, 0.8961, 0.9021, 0.9019, 0.8295, 0.9019, 0.8295, 0.8961, 0.9021, 0.8961, 0.8355, 0.8297, 0.8355, 0.8587, 0.8297, 0.8588, 0.8297, 0.8297, 0.8355, 0.8645, 0.8355, 0.8936, 0.8297, 0.8936, 0.8297, 0.8645, 0.8297, 0.8645, 0.8297, 0.8588, 0.8355, 0.8587, 0.8355, 0.8645, 0.9081, 0.8645, 0.8355, 0.8645, 0.8355, 0.8587, 0.9081, 0.8587, -0.001969, 0.3713, -0.001969, 0.3703, 0.1225, 0.3703, 0.1225, 0.3713, -0.001969, 0.3763, -0.001969, 0.3713, 0.1225, 0.3713, 0.1175, 0.3763, -0.001969, 0.3703, -0.001969, 0.3653, 0.1175, 0.3653, 0.1225, 0.3703, 0.6585, 0.8967, 0.6585, 0.8987, 0.4186, 0.8987, 0.4186, 0.8967, 0.6585, 0.8866, 0.6585, 0.8967, 0.4186, 0.8967, 0.4086, 0.8866, 0.1852, 0.6896, 0.1102, 0.6896, 0.1102, 0.5651, 0.1852, 0.5651, 0.9258, 0.8338, 0.9258, 0.8552, 0.9255, 0.8552, 0.9255, 0.8338, 0.4086, 0.9087, 0.6485, 0.9087, 0.6485, 0.9107, 0.4086, 0.9107, 0.4086, 0.8987, 0.6586, 0.8987, 0.6485, 0.9087, 0.4086, 0.9087, 0.4241, 0.546, 0.5486, 0.546, 0.5486, 0.621, 0.4241, 0.621, 0.1225, 0.3713, 0.1225, 0.3703, 0.1235, 0.3703, 0.1235, 0.3713, 0.9255, 0.8767, 0.9255, 0.8552, 0.9258, 0.8767, 0.9258, 0.8767])
me_cube_005.materials.append(mat_material_004)
me_cube_005.use_remesh_preserve_volume = False
me_cube_005.use_remesh_preserve_attributes = False
me_cube_005.use_mirror_vertex_groups = False
me_cube_005.update()
me_cube_006 = bpy.data.meshes.new('Cube.006')
me_cube_006.from_pydata([(0.002, -1.0, -0.15), (0.022, -1.0, -0.154), (0.022, 6.732e-09, -0.154), (-0.002, 0.0, 0.0), (-0.002, -1.0, -0.15), (-0.002, 6.557e-09, -0.15), (-0.022, -1.0, -0.15), (-0.022, 6.557e-09, -0.15), (0.002, -1.0, -4.371e-08), (0.002, 0.0, 0.0), (0.002, 6.557e-09, -0.15), (0.022, -1.0, -0.15), (0.022, 6.557e-09, -0.15), (-0.002, -1.0, -4.371e-08), (-0.022, -1.0, -0.154), (-0.022, 6.732e-09, -0.154), (-0.002, -1.0, -0.154), (0.002, -1.0, -0.154), (0.002, 6.732e-09, -0.154), (-0.001982, 6.732e-09, -0.154), (0.022, -0.522, -0.154), (-0.002, -0.502, -0.15), (-0.022, -0.478, -0.15), (-0.022, -0.522, -0.15), (0.002, -0.498, -2.177e-08), (0.002, -0.502, -2.194e-08), (0.002, -0.498, -0.15), (0.002, -0.502, -0.15), (0.022, -0.478, -0.15), (-0.002, -0.502, -2.194e-08), (-0.022, -0.478, -0.154), (-0.022, -0.522, -0.154), (0.002, -0.498, -0.154), (0.5, -0.498, -0.15), (0.5, -0.478, -0.154), (-0.5, -0.478, -0.154), (-0.5, -0.502, -3.684e-08), (0.5, -0.502, -0.15), (-0.5, -0.502, -0.15), (0.5, -0.522, -0.15), (-0.5, -0.522, -0.15), (0.5, -0.498, -3.667e-08), (-0.5, -0.498, -3.667e-08), (-0.5, -0.498, -0.15), (0.5, -0.478, -0.15), (-0.5, -0.478, -0.15), (0.5, -0.502, -3.684e-08), (0.5, -0.522, -0.154), (-0.5, -0.522, -0.154), (0.5, -0.502, -0.154), (0.5, -0.498, -0.154), (-0.5, -0.498, -0.154), (-0.5, -0.502, -0.154), (0.022, -0.478, -0.154), (0.022, -0.522, -0.15), (-0.001999, -0.498, -3.667e-08), (-0.001999, -0.498, -0.15), (-0.001999, -0.502, -0.154), (0.002001, -0.502, -0.154), (-0.001999, -0.498, -0.154)], [], [(25, 8, 0, 27), (27, 0, 11, 54), (54, 11, 1, 20), (24, 9, 3, 55), (29, 21, 4, 13), (21, 23, 6, 4), (23, 31, 14, 6), (58, 20, 1, 17), (31, 57, 16, 14), (57, 58, 17, 16), (4, 6, 14, 16), (11, 0, 17, 1), (17, 0, 4, 16), (0, 8, 13, 4), (7, 5, 19, 15), (10, 12, 2, 18), (18, 19, 5, 10), (9, 10, 5, 3), (19, 18, 32, 59), (58, 32, 50, 49), (15, 19, 59, 30), (20, 58, 49, 47), (18, 2, 53, 32), (32, 53, 34, 50), (7, 15, 30, 22), (54, 20, 47, 39), (5, 7, 22, 56), (27, 54, 39, 37), (3, 5, 56, 55), (25, 27, 37, 46), (8, 25, 29, 13), (55, 42, 36, 29), (12, 28, 53, 2), (28, 44, 34, 53), (10, 26, 28, 12), (26, 33, 44, 28), (9, 24, 26, 10), (24, 41, 33, 26), (37, 39, 47, 49), (44, 33, 50, 34), (50, 33, 37, 49), (33, 41, 46, 37), (40, 38, 52, 48), (43, 45, 35, 51), (51, 52, 38, 43), (42, 43, 38, 36), (52, 51, 59, 57), (48, 52, 57, 31), (51, 35, 30, 59), (40, 48, 31, 23), (38, 40, 23, 21), (36, 38, 21, 29), (41, 24, 25, 46), (45, 22, 30, 35), (43, 56, 22, 45), (42, 55, 56, 43), (57, 59, 32, 58), (29, 25, 24, 55)])
_uv = me_cube_006.uv_layers.new(name='UVMap')
_uv.uv.foreach_set('vector', [0.3089, 0.5693, 0.3089, 0.6944, 0.2712, 0.6944, 0.2712, 0.5693, 0.4873, 0.6211, 0.7373, 0.6211, 0.7373, 0.6312, 0.4974, 0.6312, 0.4974, 0.6312, 0.7373, 0.6312, 0.7373, 0.6332, 0.4974, 0.6332, 0.9401, 0.8704, 0.9401, 0.8993, 0.9398, 0.8993, 0.9398, 0.8704, 0.2712, 0.6944, 0.2335, 0.6944, 0.2335, 0.5693, 0.2712, 0.5693, 0.7373, 0.6332, 0.7273, 0.6432, 0.4873, 0.6432, 0.4873, 0.6332, 0.7273, 0.6432, 0.7273, 0.6452, 0.4873, 0.6452, 0.4873, 0.6432, 0.1235, 0.3713, 0.1285, 0.3763, 0.1285, 0.4958, 0.1235, 0.4958, 0.1175, 0.3763, 0.1225, 0.3713, 0.1225, 0.4958, 0.1175, 0.4958, 0.1225, 0.3713, 0.1235, 0.3713, 0.1235, 0.4958, 0.1225, 0.4958, 0.9081, 0.8967, 0.9081, 0.8576, 0.9159, 0.8576, 0.9159, 0.8967, 0.9081, 0.9437, 0.9081, 0.9045, 0.9159, 0.9045, 0.9159, 0.9437, 0.9159, 0.9045, 0.9081, 0.9045, 0.9081, 0.8967, 0.9159, 0.8967, 0.9081, 0.9045, 0.8102, 0.9045, 0.8102, 0.8967, 0.9081, 0.8967, 0.8184, 0.8071, 0.8184, 0.8463, 0.8106, 0.8463, 0.8106, 0.8071, 0.8184, 0.8541, 0.8184, 0.8933, 0.8106, 0.8933, 0.8106, 0.8541, 0.8106, 0.8541, 0.8106, 0.8463, 0.8184, 0.8463, 0.8184, 0.8541, 0.9163, 0.8541, 0.8184, 0.8541, 0.8184, 0.8463, 0.9163, 0.8463, 0.1225, 0.2458, 0.1235, 0.2458, 0.1235, 0.3703, 0.1225, 0.3703, 0.1235, 0.3713, 0.1235, 0.3703, 0.248, 0.3703, 0.248, 0.3713, 0.1175, 0.2458, 0.1225, 0.2458, 0.1225, 0.3703, 0.1175, 0.3653, 0.1285, 0.3763, 0.1235, 0.3713, 0.248, 0.3713, 0.248, 0.3763, 0.1235, 0.2458, 0.1285, 0.2458, 0.1285, 0.3653, 0.1235, 0.3703, 0.1235, 0.3703, 0.1285, 0.3653, 0.248, 0.3653, 0.248, 0.3703, 0.7373, 0.6673, 0.7373, 0.6693, 0.4974, 0.6693, 0.4974, 0.6673, 0.7211, 0.6041, 0.7211, 0.6061, 0.4811, 0.6061, 0.4811, 0.6041, 0.7373, 0.6573, 0.7373, 0.6673, 0.4974, 0.6673, 0.4873, 0.6573, 0.7311, 0.5941, 0.7211, 0.6041, 0.4811, 0.6041, 0.4811, 0.5941, 0.1582, 0.5693, 0.1959, 0.5693, 0.1959, 0.6944, 0.1582, 0.6944, 0.3296, 0.5659, 0.3673, 0.5659, 0.3673, 0.691, 0.3296, 0.691, 0.9401, 0.8127, 0.9401, 0.8415, 0.9398, 0.8415, 0.9398, 0.8127, 0.9401, 0.8704, 0.9401, 0.8993, 0.9398, 0.8993, 0.9398, 0.8704, 0.4873, 0.6553, 0.7273, 0.6553, 0.7273, 0.6573, 0.4873, 0.6573, 0.4912, 0.6161, 0.7311, 0.6161, 0.7311, 0.6182, 0.4912, 0.6182, 0.4873, 0.6452, 0.7373, 0.6452, 0.7273, 0.6553, 0.4873, 0.6553, 0.4811, 0.6061, 0.7311, 0.6061, 0.7311, 0.6161, 0.4912, 0.6161, 0.1959, 0.6944, 0.1959, 0.5693, 0.2335, 0.5693, 0.2335, 0.6944, 0.06846, 0.569, 0.06846, 0.6941, 0.03078, 0.6941, 0.03078, 0.569, 0.9081, 0.8967, 0.9081, 0.8576, 0.9159, 0.8576, 0.9159, 0.8967, 0.9081, 0.9437, 0.9081, 0.9045, 0.9159, 0.9045, 0.9159, 0.9437, 0.9159, 0.9045, 0.9081, 0.9045, 0.9081, 0.8967, 0.9159, 0.8967, 0.9081, 0.9045, 0.8102, 0.9045, 0.8102, 0.8967, 0.9081, 0.8967, 0.8184, 0.8071, 0.8184, 0.8463, 0.8106, 0.8463, 0.8106, 0.8071, 0.8184, 0.8541, 0.8184, 0.8933, 0.8106, 0.8933, 0.8106, 0.8541, 0.8106, 0.8541, 0.8106, 0.8463, 0.8184, 0.8463, 0.8184, 0.8541, 0.9163, 0.8541, 0.8184, 0.8541, 0.8184, 0.8463, 0.9163, 0.8463, -0.001969, 0.3713, -0.001969, 0.3703, 0.1225, 0.3703, 0.1225, 0.3713, -0.001969, 0.3763, -0.001969, 0.3713, 0.1225, 0.3713, 0.1175, 0.3763, -0.001969, 0.3703, -0.001969, 0.3653, 0.1175, 0.3653, 0.1225, 0.3703, 0.7311, 0.58, 0.7311, 0.582, 0.4912, 0.582, 0.4912, 0.58, 0.7311, 0.57, 0.7311, 0.58, 0.4912, 0.58, 0.4811, 0.57, 0.1131, 0.5685, 0.1508, 0.5685, 0.1508, 0.6937, 0.1131, 0.6937, 0.9401, 0.8127, 0.9401, 0.8415, 0.9398, 0.8415, 0.9398, 0.8127, 0.4811, 0.592, 0.7211, 0.592, 0.7211, 0.5941, 0.4811, 0.5941, 0.4811, 0.582, 0.7311, 0.582, 0.7211, 0.592, 0.4811, 0.592, 0.1131, 0.5685, 0.1131, 0.6937, 0.07547, 0.6937, 0.07547, 0.5685, 0.1225, 0.3713, 0.1225, 0.3703, 0.1235, 0.3703, 0.1235, 0.3713, 0.9398, 0.8704, 0.9398, 0.8415, 0.9401, 0.8704, 0.9401, 0.8704])
me_cube_006.materials.append(mat_material_005)
me_cube_006.use_remesh_preserve_volume = False
me_cube_006.use_remesh_preserve_attributes = False
me_cube_006.use_mirror_vertex_groups = False
me_cube_006.update()

# ---- objects
ob_i_beam_wall_bottom = bpy.data.objects.new('i-beam-wall-bottom', me_cube_002)
ob_i_beam_wall_top = bpy.data.objects.new('i-beam-wall-top', me_cube_007)
ob_i_beam_roof_small = bpy.data.objects.new('i-beam-roof-small', me_cube_003)
ob_i_beam_roof_big = bpy.data.objects.new('i-beam-roof-big', me_cube_001)
ob_i_beam_roof_big_border = bpy.data.objects.new('i-beam-roof-big-border', me_cube_004)
ob_i_beam_roof_big_cross = bpy.data.objects.new('i-beam-roof-big-cross', me_cube_005)
ob_i_beam_roof_small_cross = bpy.data.objects.new('i-beam-roof-small-cross', me_cube_006)

# ---- transforms, parenting, visibility, modifiers, constraints
ob_i_beam_wall_bottom.location = (0.0, 0.0, 0.0)
ob_i_beam_wall_bottom.lock_rotations_4d = False
ob_i_beam_wall_bottom.empty_display_type = 'ARROWS'
ob_i_beam_wall_bottom.lineart.crease_threshold = 0.0
ob_i_beam_wall_top.location = (0.0, 0.0, 0.0)
ob_i_beam_wall_top.lock_rotations_4d = False
ob_i_beam_wall_top.empty_display_type = 'ARROWS'
ob_i_beam_wall_top.lineart.crease_threshold = 0.0
ob_i_beam_roof_small.location = (0.0, 0.0, 0.0)
ob_i_beam_roof_small.lock_rotations_4d = False
ob_i_beam_roof_small.empty_display_type = 'ARROWS'
ob_i_beam_roof_small.lineart.crease_threshold = 0.0
ob_i_beam_roof_big.location = (0.0, 0.0, 0.0)
ob_i_beam_roof_big.lock_rotations_4d = False
ob_i_beam_roof_big.empty_display_type = 'ARROWS'
ob_i_beam_roof_big.lineart.crease_threshold = 0.0
ob_i_beam_roof_big_border.location = (0.0, 0.0, 0.0)
ob_i_beam_roof_big_border.lock_rotations_4d = False
ob_i_beam_roof_big_border.empty_display_type = 'ARROWS'
ob_i_beam_roof_big_border.lineart.crease_threshold = 0.0
ob_i_beam_roof_big_cross.location = (0.0, 0.0, 0.0)
ob_i_beam_roof_big_cross.lock_rotations_4d = False
ob_i_beam_roof_big_cross.empty_display_type = 'ARROWS'
ob_i_beam_roof_big_cross.lineart.crease_threshold = 0.0
ob_i_beam_roof_small_cross.location = (0.0, 0.0, 0.0)
ob_i_beam_roof_small_cross.lock_rotations_4d = False
ob_i_beam_roof_small_cross.empty_display_type = 'ARROWS'
ob_i_beam_roof_small_cross.lineart.crease_threshold = 0.0

# ---- collection membership
col_i_beam_wall_bottom.objects.link(ob_i_beam_wall_bottom)
col_i_beam_wall_top.objects.link(ob_i_beam_wall_top)
col_i_beam_roof_small.objects.link(ob_i_beam_roof_small)
col_i_beam_roof_big.objects.link(ob_i_beam_roof_big)
col_i_beam_roof_big_border.objects.link(ob_i_beam_roof_big_border)
col_i_beam_roof_big_cross.objects.link(ob_i_beam_roof_big_cross)
col_i_beam_roof_small_cross.objects.link(ob_i_beam_roof_small_cross)
def _layer_coll(name, lc=None):
    lc = lc or bpy.context.view_layer.layer_collection
    for c in lc.children:
        if c.name == name: return c
        r = _layer_coll(name, c)
        if r: return r
_layer_coll('i-beam-wall-top').exclude = True
_layer_coll('i-beam-roof-small').exclude = True
_layer_coll('i-beam-roof-big').exclude = True
_layer_coll('i-beam-roof-big-border').exclude = True
_layer_coll('i-beam-roof-big-cross').exclude = True
_layer_coll('i-beam-roof-small-cross').exclude = True

# ---- scene / render settings (as saved in the file)
scene.frame_start = 1; scene.frame_end = 250; scene.frame_set(53)
scene.render.engine = 'BLENDER_EEVEE_NEXT'
scene.cycles.use_denoising = False
scene.cycles.samples = 128
scene.cycles.sampling_pattern = 'TABULATED_SOBOL'
scene.cycles.use_adaptive_sampling = False
scene.cycles.use_light_tree = False
scene.view_settings.view_transform = 'Filmic'
bpy.context.view_layer.update()

# ---- added for rendering (the .blend has no active camera and no usable light): camera, sun
cam_auto = bpy.data.cameras.new('AutoCamera')
cam_auto.lens = 50.0
cam_auto.sensor_width = 36.0
cam_auto.clip_end = 1000.0
ob_auto_camera = bpy.data.objects.new('AutoCamera', cam_auto)
scene.collection.objects.link(ob_auto_camera)
ob_auto_camera.location = (1.97851, -2.87422, 1.78081)
ob_auto_camera.rotation_euler = (1.09748, -7.21219e-08, 0.694738)
scene.camera = ob_auto_camera
light_auto_sun = bpy.data.lights.new('AutoSun', 'SUN')
light_auto_sun.energy = 3.0
light_auto_sun.angle = 0.0523599
ob_auto_sun = bpy.data.objects.new('AutoSun', light_auto_sun)
scene.collection.objects.link(ob_auto_sun)
ob_auto_sun.rotation_euler = (0.872665, 0.174533, 0.523599)
bpy.context.view_layer.update()
